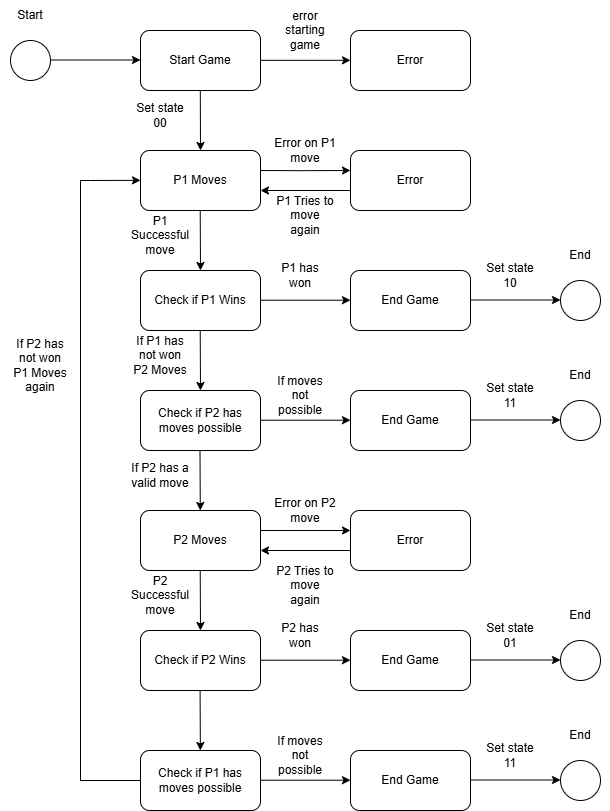

The diagram above was exported from draw.io. Its source (the exported page's mxGraphModel, read from the mxfile embedded in the PNG):
<mxGraphModel dx="1434" dy="738" grid="1" gridSize="10" guides="1" tooltips="1" connect="1" arrows="1" fold="1" page="1" pageScale="1" pageWidth="850" pageHeight="1100" math="0" shadow="0">
  <root>
    <mxCell id="0" />
    <mxCell id="1" parent="0" />
    <mxCell id="VQm6y0g7SMvkwWxCb0YH-1" value="" style="ellipse;whiteSpace=wrap;html=1;aspect=fixed;" parent="1" vertex="1">
      <mxGeometry x="60" y="60" width="40" height="40" as="geometry" />
    </mxCell>
    <mxCell id="VQm6y0g7SMvkwWxCb0YH-3" value="" style="endArrow=classic;html=1;rounded=0;" parent="1" edge="1">
      <mxGeometry width="50" height="50" relative="1" as="geometry">
        <mxPoint x="100" y="79.5" as="sourcePoint" />
        <mxPoint x="190" y="79.5" as="targetPoint" />
      </mxGeometry>
    </mxCell>
    <mxCell id="VQm6y0g7SMvkwWxCb0YH-5" value="Start Game" style="rounded=1;whiteSpace=wrap;html=1;" parent="1" vertex="1">
      <mxGeometry x="190" y="50" width="120" height="60" as="geometry" />
    </mxCell>
    <mxCell id="VQm6y0g7SMvkwWxCb0YH-6" value="" style="endArrow=classic;html=1;rounded=0;" parent="1" edge="1">
      <mxGeometry width="50" height="50" relative="1" as="geometry">
        <mxPoint x="310" y="79.83" as="sourcePoint" />
        <mxPoint x="400" y="79.83" as="targetPoint" />
      </mxGeometry>
    </mxCell>
    <mxCell id="VQm6y0g7SMvkwWxCb0YH-7" value="Error" style="rounded=1;whiteSpace=wrap;html=1;" parent="1" vertex="1">
      <mxGeometry x="400" y="50" width="120" height="60" as="geometry" />
    </mxCell>
    <mxCell id="VQm6y0g7SMvkwWxCb0YH-8" value="error starting game" style="text;html=1;align=center;verticalAlign=middle;whiteSpace=wrap;rounded=0;" parent="1" vertex="1">
      <mxGeometry x="320" y="30" width="70" height="40" as="geometry" />
    </mxCell>
    <mxCell id="VQm6y0g7SMvkwWxCb0YH-9" value="" style="endArrow=classic;html=1;rounded=0;" parent="1" edge="1">
      <mxGeometry width="50" height="50" relative="1" as="geometry">
        <mxPoint x="249.8" y="110" as="sourcePoint" />
        <mxPoint x="250" y="170" as="targetPoint" />
      </mxGeometry>
    </mxCell>
    <mxCell id="VQm6y0g7SMvkwWxCb0YH-10" value="P1 Moves" style="rounded=1;whiteSpace=wrap;html=1;" parent="1" vertex="1">
      <mxGeometry x="190" y="170" width="120" height="60" as="geometry" />
    </mxCell>
    <mxCell id="VQm6y0g7SMvkwWxCb0YH-12" value="P2 Moves" style="rounded=1;whiteSpace=wrap;html=1;" parent="1" vertex="1">
      <mxGeometry x="190" y="530" width="120" height="60" as="geometry" />
    </mxCell>
    <mxCell id="VQm6y0g7SMvkwWxCb0YH-14" value="" style="endArrow=classic;html=1;rounded=0;" parent="1" edge="1">
      <mxGeometry width="50" height="50" relative="1" as="geometry">
        <mxPoint x="310" y="190" as="sourcePoint" />
        <mxPoint x="400" y="190" as="targetPoint" />
        <Array as="points">
          <mxPoint x="350" y="190.16999999999996" />
        </Array>
      </mxGeometry>
    </mxCell>
    <mxCell id="VQm6y0g7SMvkwWxCb0YH-15" value="Error" style="rounded=1;whiteSpace=wrap;html=1;" parent="1" vertex="1">
      <mxGeometry x="400" y="170" width="120" height="60" as="geometry" />
    </mxCell>
    <mxCell id="VQm6y0g7SMvkwWxCb0YH-16" value="" style="endArrow=classic;html=1;rounded=0;" parent="1" edge="1">
      <mxGeometry width="50" height="50" relative="1" as="geometry">
        <mxPoint x="310" y="550" as="sourcePoint" />
        <mxPoint x="400" y="550" as="targetPoint" />
      </mxGeometry>
    </mxCell>
    <mxCell id="VQm6y0g7SMvkwWxCb0YH-17" value="Error" style="rounded=1;whiteSpace=wrap;html=1;" parent="1" vertex="1">
      <mxGeometry x="400" y="530" width="120" height="60" as="geometry" />
    </mxCell>
    <mxCell id="VQm6y0g7SMvkwWxCb0YH-18" value="Error on P1 move" style="text;html=1;align=center;verticalAlign=middle;whiteSpace=wrap;rounded=0;" parent="1" vertex="1">
      <mxGeometry x="320" y="150" width="70" height="40" as="geometry" />
    </mxCell>
    <mxCell id="VQm6y0g7SMvkwWxCb0YH-19" value="Error on P2 move" style="text;html=1;align=center;verticalAlign=middle;whiteSpace=wrap;rounded=0;" parent="1" vertex="1">
      <mxGeometry x="320" y="510" width="70" height="40" as="geometry" />
    </mxCell>
    <mxCell id="VQm6y0g7SMvkwWxCb0YH-20" value="" style="endArrow=classic;html=1;rounded=0;" parent="1" edge="1">
      <mxGeometry width="50" height="50" relative="1" as="geometry">
        <mxPoint x="400" y="570" as="sourcePoint" />
        <mxPoint x="310" y="570" as="targetPoint" />
      </mxGeometry>
    </mxCell>
    <mxCell id="VQm6y0g7SMvkwWxCb0YH-21" value="" style="endArrow=classic;html=1;rounded=0;" parent="1" edge="1">
      <mxGeometry width="50" height="50" relative="1" as="geometry">
        <mxPoint x="400" y="210" as="sourcePoint" />
        <mxPoint x="310" y="210" as="targetPoint" />
      </mxGeometry>
    </mxCell>
    <mxCell id="VQm6y0g7SMvkwWxCb0YH-22" value="P1 Tries to move again" style="text;html=1;align=center;verticalAlign=middle;whiteSpace=wrap;rounded=0;" parent="1" vertex="1">
      <mxGeometry x="325" y="220" width="60" height="30" as="geometry" />
    </mxCell>
    <mxCell id="VQm6y0g7SMvkwWxCb0YH-23" value="P2 Tries to move again" style="text;html=1;align=center;verticalAlign=middle;whiteSpace=wrap;rounded=0;" parent="1" vertex="1">
      <mxGeometry x="325" y="590" width="60" height="30" as="geometry" />
    </mxCell>
    <mxCell id="VQm6y0g7SMvkwWxCb0YH-26" value="Check if P1 Wins" style="rounded=1;whiteSpace=wrap;html=1;" parent="1" vertex="1">
      <mxGeometry x="190" y="290" width="120" height="60" as="geometry" />
    </mxCell>
    <mxCell id="VQm6y0g7SMvkwWxCb0YH-29" value="Check if P2 Wins" style="rounded=1;whiteSpace=wrap;html=1;" parent="1" vertex="1">
      <mxGeometry x="190" y="650" width="120" height="60" as="geometry" />
    </mxCell>
    <mxCell id="VQm6y0g7SMvkwWxCb0YH-31" value="" style="endArrow=classic;html=1;rounded=0;" parent="1" edge="1">
      <mxGeometry width="50" height="50" relative="1" as="geometry">
        <mxPoint x="249.70999999999998" y="230" as="sourcePoint" />
        <mxPoint x="250" y="290" as="targetPoint" />
      </mxGeometry>
    </mxCell>
    <mxCell id="VQm6y0g7SMvkwWxCb0YH-32" value="" style="endArrow=classic;html=1;rounded=0;" parent="1" edge="1">
      <mxGeometry width="50" height="50" relative="1" as="geometry">
        <mxPoint x="249.70999999999998" y="350" as="sourcePoint" />
        <mxPoint x="250" y="410" as="targetPoint" />
      </mxGeometry>
    </mxCell>
    <mxCell id="VQm6y0g7SMvkwWxCb0YH-35" value="" style="endArrow=classic;html=1;rounded=0;" parent="1" edge="1">
      <mxGeometry width="50" height="50" relative="1" as="geometry">
        <mxPoint x="249.71000000000004" y="590" as="sourcePoint" />
        <mxPoint x="250" y="650" as="targetPoint" />
      </mxGeometry>
    </mxCell>
    <mxCell id="VQm6y0g7SMvkwWxCb0YH-39" value="" style="endArrow=classic;html=1;rounded=0;" parent="1" edge="1">
      <mxGeometry width="50" height="50" relative="1" as="geometry">
        <mxPoint x="310" y="319.71" as="sourcePoint" />
        <mxPoint x="400" y="319.71" as="targetPoint" />
      </mxGeometry>
    </mxCell>
    <mxCell id="VQm6y0g7SMvkwWxCb0YH-40" value="" style="endArrow=classic;html=1;rounded=0;" parent="1" edge="1">
      <mxGeometry width="50" height="50" relative="1" as="geometry">
        <mxPoint x="310" y="679.71" as="sourcePoint" />
        <mxPoint x="400" y="679.71" as="targetPoint" />
      </mxGeometry>
    </mxCell>
    <mxCell id="VQm6y0g7SMvkwWxCb0YH-41" value="End Game" style="rounded=1;whiteSpace=wrap;html=1;" parent="1" vertex="1">
      <mxGeometry x="400" y="290" width="120" height="60" as="geometry" />
    </mxCell>
    <mxCell id="VQm6y0g7SMvkwWxCb0YH-42" value="End Game" style="rounded=1;whiteSpace=wrap;html=1;" parent="1" vertex="1">
      <mxGeometry x="400" y="650" width="120" height="60" as="geometry" />
    </mxCell>
    <mxCell id="VQm6y0g7SMvkwWxCb0YH-43" value="" style="endArrow=classic;html=1;rounded=0;" parent="1" edge="1">
      <mxGeometry width="50" height="50" relative="1" as="geometry">
        <mxPoint x="520" y="319.5" as="sourcePoint" />
        <mxPoint x="610" y="319.5" as="targetPoint" />
      </mxGeometry>
    </mxCell>
    <mxCell id="VQm6y0g7SMvkwWxCb0YH-44" value="" style="endArrow=classic;html=1;rounded=0;" parent="1" edge="1">
      <mxGeometry width="50" height="50" relative="1" as="geometry">
        <mxPoint x="520" y="679.5" as="sourcePoint" />
        <mxPoint x="610" y="679.5" as="targetPoint" />
      </mxGeometry>
    </mxCell>
    <mxCell id="VQm6y0g7SMvkwWxCb0YH-45" value="" style="ellipse;whiteSpace=wrap;html=1;aspect=fixed;" parent="1" vertex="1">
      <mxGeometry x="610" y="300" width="40" height="40" as="geometry" />
    </mxCell>
    <mxCell id="VQm6y0g7SMvkwWxCb0YH-46" value="" style="ellipse;whiteSpace=wrap;html=1;aspect=fixed;" parent="1" vertex="1">
      <mxGeometry x="610" y="660" width="40" height="40" as="geometry" />
    </mxCell>
    <mxCell id="VQm6y0g7SMvkwWxCb0YH-50" value="P1 Successful move" style="text;html=1;align=center;verticalAlign=middle;whiteSpace=wrap;rounded=0;" parent="1" vertex="1">
      <mxGeometry x="180" y="240" width="60" height="30" as="geometry" />
    </mxCell>
    <mxCell id="VQm6y0g7SMvkwWxCb0YH-51" value="P2 Successful move" style="text;html=1;align=center;verticalAlign=middle;whiteSpace=wrap;rounded=0;" parent="1" vertex="1">
      <mxGeometry x="180" y="600" width="60" height="30" as="geometry" />
    </mxCell>
    <mxCell id="VQm6y0g7SMvkwWxCb0YH-52" value="P1 has won" style="text;html=1;align=center;verticalAlign=middle;whiteSpace=wrap;rounded=0;" parent="1" vertex="1">
      <mxGeometry x="320" y="280" width="60" height="30" as="geometry" />
    </mxCell>
    <mxCell id="VQm6y0g7SMvkwWxCb0YH-53" value="P2 has won" style="text;html=1;align=center;verticalAlign=middle;whiteSpace=wrap;rounded=0;" parent="1" vertex="1">
      <mxGeometry x="320" y="640" width="60" height="30" as="geometry" />
    </mxCell>
    <mxCell id="VQm6y0g7SMvkwWxCb0YH-57" value="If P2 has not won P1 Moves again" style="text;html=1;align=center;verticalAlign=middle;whiteSpace=wrap;rounded=0;" parent="1" vertex="1">
      <mxGeometry x="60" y="370" width="60" height="30" as="geometry" />
    </mxCell>
    <mxCell id="VQm6y0g7SMvkwWxCb0YH-58" value="Set state 10" style="text;html=1;align=center;verticalAlign=middle;whiteSpace=wrap;rounded=0;" parent="1" vertex="1">
      <mxGeometry x="530" y="280" width="60" height="30" as="geometry" />
    </mxCell>
    <mxCell id="VQm6y0g7SMvkwWxCb0YH-59" value="Set state 01" style="text;html=1;align=center;verticalAlign=middle;whiteSpace=wrap;rounded=0;" parent="1" vertex="1">
      <mxGeometry x="530" y="640" width="60" height="30" as="geometry" />
    </mxCell>
    <mxCell id="VQm6y0g7SMvkwWxCb0YH-60" value="Set state 00" style="text;html=1;align=center;verticalAlign=middle;whiteSpace=wrap;rounded=0;" parent="1" vertex="1">
      <mxGeometry x="180" y="120" width="60" height="30" as="geometry" />
    </mxCell>
    <mxCell id="VQm6y0g7SMvkwWxCb0YH-61" value="If P1 has not won P2 Moves" style="text;html=1;align=center;verticalAlign=middle;whiteSpace=wrap;rounded=0;" parent="1" vertex="1">
      <mxGeometry x="180" y="360" width="60" height="30" as="geometry" />
    </mxCell>
    <mxCell id="VQm6y0g7SMvkwWxCb0YH-62" value="" style="endArrow=classic;html=1;rounded=0;" parent="1" edge="1">
      <mxGeometry width="50" height="50" relative="1" as="geometry">
        <mxPoint x="249.57999999999993" y="710" as="sourcePoint" />
        <mxPoint x="249.87" y="770" as="targetPoint" />
      </mxGeometry>
    </mxCell>
    <mxCell id="VQm6y0g7SMvkwWxCb0YH-63" value="Check if P1 has moves possible" style="rounded=1;whiteSpace=wrap;html=1;" parent="1" vertex="1">
      <mxGeometry x="190" y="770" width="120" height="60" as="geometry" />
    </mxCell>
    <mxCell id="VQm6y0g7SMvkwWxCb0YH-64" value="" style="endArrow=classic;html=1;rounded=0;" parent="1" edge="1">
      <mxGeometry width="50" height="50" relative="1" as="geometry">
        <mxPoint x="310" y="799.71" as="sourcePoint" />
        <mxPoint x="400" y="799.71" as="targetPoint" />
      </mxGeometry>
    </mxCell>
    <mxCell id="VQm6y0g7SMvkwWxCb0YH-65" value="End Game" style="rounded=1;whiteSpace=wrap;html=1;" parent="1" vertex="1">
      <mxGeometry x="400" y="770" width="120" height="60" as="geometry" />
    </mxCell>
    <mxCell id="VQm6y0g7SMvkwWxCb0YH-66" value="" style="endArrow=classic;html=1;rounded=0;" parent="1" edge="1">
      <mxGeometry width="50" height="50" relative="1" as="geometry">
        <mxPoint x="520" y="799.5" as="sourcePoint" />
        <mxPoint x="610" y="799.5" as="targetPoint" />
      </mxGeometry>
    </mxCell>
    <mxCell id="VQm6y0g7SMvkwWxCb0YH-67" value="" style="ellipse;whiteSpace=wrap;html=1;aspect=fixed;" parent="1" vertex="1">
      <mxGeometry x="610" y="780" width="40" height="40" as="geometry" />
    </mxCell>
    <mxCell id="VQm6y0g7SMvkwWxCb0YH-68" value="Set state 11" style="text;html=1;align=center;verticalAlign=middle;whiteSpace=wrap;rounded=0;" parent="1" vertex="1">
      <mxGeometry x="530" y="760" width="60" height="30" as="geometry" />
    </mxCell>
    <mxCell id="VQm6y0g7SMvkwWxCb0YH-69" value="If moves not possible" style="text;html=1;align=center;verticalAlign=middle;whiteSpace=wrap;rounded=0;" parent="1" vertex="1">
      <mxGeometry x="320" y="760" width="60" height="30" as="geometry" />
    </mxCell>
    <mxCell id="VQm6y0g7SMvkwWxCb0YH-70" value="" style="endArrow=classic;html=1;rounded=0;" parent="1" edge="1">
      <mxGeometry width="50" height="50" relative="1" as="geometry">
        <mxPoint x="130" y="200" as="sourcePoint" />
        <mxPoint x="190" y="199.83" as="targetPoint" />
        <Array as="points">
          <mxPoint x="140" y="199.99999999999997" />
        </Array>
      </mxGeometry>
    </mxCell>
    <mxCell id="VQm6y0g7SMvkwWxCb0YH-71" value="" style="endArrow=none;html=1;rounded=0;" parent="1" edge="1">
      <mxGeometry width="50" height="50" relative="1" as="geometry">
        <mxPoint x="130" y="800" as="sourcePoint" />
        <mxPoint x="130" y="200" as="targetPoint" />
      </mxGeometry>
    </mxCell>
    <mxCell id="VQm6y0g7SMvkwWxCb0YH-73" value="Check if P2 has moves possible" style="rounded=1;whiteSpace=wrap;html=1;" parent="1" vertex="1">
      <mxGeometry x="190" y="410" width="120" height="60" as="geometry" />
    </mxCell>
    <mxCell id="VQm6y0g7SMvkwWxCb0YH-74" value="" style="endArrow=classic;html=1;rounded=0;" parent="1" edge="1">
      <mxGeometry width="50" height="50" relative="1" as="geometry">
        <mxPoint x="249.5" y="470" as="sourcePoint" />
        <mxPoint x="249.79000000000002" y="530" as="targetPoint" />
      </mxGeometry>
    </mxCell>
    <mxCell id="VQm6y0g7SMvkwWxCb0YH-75" value="If P2 has a valid move" style="text;html=1;align=center;verticalAlign=middle;whiteSpace=wrap;rounded=0;" parent="1" vertex="1">
      <mxGeometry x="180" y="480" width="60" height="30" as="geometry" />
    </mxCell>
    <mxCell id="VQm6y0g7SMvkwWxCb0YH-76" value="" style="endArrow=none;html=1;rounded=0;entryX=0;entryY=0.5;entryDx=0;entryDy=0;" parent="1" target="VQm6y0g7SMvkwWxCb0YH-63" edge="1">
      <mxGeometry width="50" height="50" relative="1" as="geometry">
        <mxPoint x="130" y="800" as="sourcePoint" />
        <mxPoint x="180" y="750" as="targetPoint" />
      </mxGeometry>
    </mxCell>
    <mxCell id="VQm6y0g7SMvkwWxCb0YH-77" value="" style="endArrow=classic;html=1;rounded=0;" parent="1" edge="1">
      <mxGeometry width="50" height="50" relative="1" as="geometry">
        <mxPoint x="310" y="439.71000000000004" as="sourcePoint" />
        <mxPoint x="400" y="439.71000000000004" as="targetPoint" />
      </mxGeometry>
    </mxCell>
    <mxCell id="VQm6y0g7SMvkwWxCb0YH-78" value="End Game" style="rounded=1;whiteSpace=wrap;html=1;" parent="1" vertex="1">
      <mxGeometry x="400" y="410" width="120" height="60" as="geometry" />
    </mxCell>
    <mxCell id="VQm6y0g7SMvkwWxCb0YH-79" value="" style="endArrow=classic;html=1;rounded=0;" parent="1" edge="1">
      <mxGeometry width="50" height="50" relative="1" as="geometry">
        <mxPoint x="520" y="439.5" as="sourcePoint" />
        <mxPoint x="610" y="439.5" as="targetPoint" />
      </mxGeometry>
    </mxCell>
    <mxCell id="VQm6y0g7SMvkwWxCb0YH-80" value="" style="ellipse;whiteSpace=wrap;html=1;aspect=fixed;" parent="1" vertex="1">
      <mxGeometry x="610" y="420" width="40" height="40" as="geometry" />
    </mxCell>
    <mxCell id="VQm6y0g7SMvkwWxCb0YH-81" value="Set state 11" style="text;html=1;align=center;verticalAlign=middle;whiteSpace=wrap;rounded=0;" parent="1" vertex="1">
      <mxGeometry x="530" y="400" width="60" height="30" as="geometry" />
    </mxCell>
    <mxCell id="VQm6y0g7SMvkwWxCb0YH-82" value="If moves not possible" style="text;html=1;align=center;verticalAlign=middle;whiteSpace=wrap;rounded=0;" parent="1" vertex="1">
      <mxGeometry x="320" y="400" width="60" height="30" as="geometry" />
    </mxCell>
    <mxCell id="VQm6y0g7SMvkwWxCb0YH-83" value="Start" style="text;html=1;align=center;verticalAlign=middle;whiteSpace=wrap;rounded=0;" parent="1" vertex="1">
      <mxGeometry x="50" y="20" width="60" height="30" as="geometry" />
    </mxCell>
    <mxCell id="VQm6y0g7SMvkwWxCb0YH-84" value="End" style="text;html=1;align=center;verticalAlign=middle;whiteSpace=wrap;rounded=0;" parent="1" vertex="1">
      <mxGeometry x="600" y="260" width="60" height="30" as="geometry" />
    </mxCell>
    <mxCell id="VQm6y0g7SMvkwWxCb0YH-85" value="End" style="text;html=1;align=center;verticalAlign=middle;whiteSpace=wrap;rounded=0;" parent="1" vertex="1">
      <mxGeometry x="600" y="380" width="60" height="30" as="geometry" />
    </mxCell>
    <mxCell id="VQm6y0g7SMvkwWxCb0YH-86" value="End" style="text;html=1;align=center;verticalAlign=middle;whiteSpace=wrap;rounded=0;" parent="1" vertex="1">
      <mxGeometry x="600" y="620" width="60" height="30" as="geometry" />
    </mxCell>
    <mxCell id="VQm6y0g7SMvkwWxCb0YH-87" value="End" style="text;html=1;align=center;verticalAlign=middle;whiteSpace=wrap;rounded=0;" parent="1" vertex="1">
      <mxGeometry x="600" y="740" width="60" height="30" as="geometry" />
    </mxCell>
  </root>
</mxGraphModel>